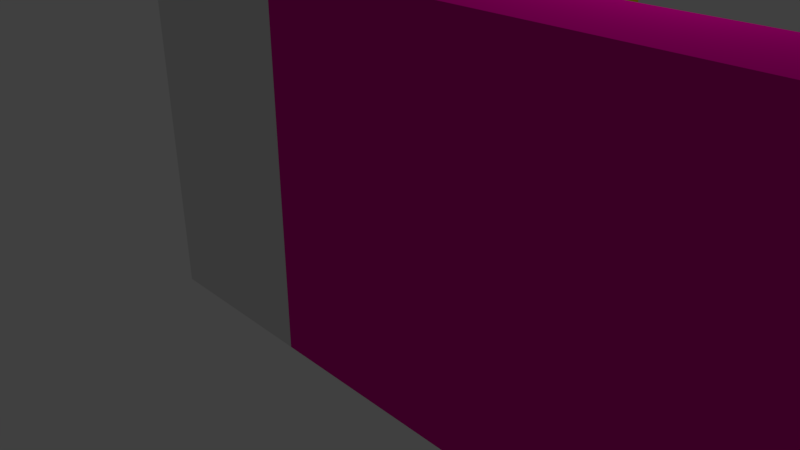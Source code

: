 # Source: StoneWall1.blend  (saved by Blender 2.79.0; exported with 4.5.12 LTS)
import bpy
from mathutils import Matrix  # noqa: F401  (used for matrix-valued properties, if any)

bpy.ops.wm.read_factory_settings(use_empty=True)
scene = bpy.context.scene
scene.name = 'Scene'

# ---- collections
col_collection_1 = bpy.data.collections.new('Collection 1'); scene.collection.children.link(col_collection_1)

# ---- materials (node trees are filled in below, after node groups)
mat_floor = bpy.data.materials.new('Floor')
mat_floor.alpha_threshold = 0.0
mat_floor.use_transparent_shadow = False
mat_floor.roughness = 0.5
mat_stonewall1 = bpy.data.materials.new('StoneWall1')
mat_stonewall1.alpha_threshold = 0.0
mat_stonewall1.use_transparent_shadow = False
mat_stonewall1.diffuse_color = (0.8, 0.0, 0.345, 1.0)
mat_stonewall1.roughness = 0.5
mat_stonewall1.line_color = (0.0, 0.0, 0.0, 1.0)
mat_stonewall2 = bpy.data.materials.new('StoneWall2')
mat_stonewall2.alpha_threshold = 0.0
mat_stonewall2.use_transparent_shadow = False
mat_stonewall2.diffuse_color = (0.8, 0.6599, 0.01309, 1.0)
mat_stonewall2.roughness = 0.5
mat_stone1 = bpy.data.materials.new('Stone1')
mat_stone1.alpha_threshold = 0.0
mat_stone1.use_transparent_shadow = False
mat_stone1.roughness = 0.5

# ---- material node trees

# ---- world
world_world = bpy.data.worlds.new('World'); scene.world = world_world
world_world.color = (0.05088, 0.05088, 0.05088)
world_world.use_sun_shadow = False
world_world.sun_shadow_jitter_overblur = 0.0
world_world.cycles.sampling_method = 'MANUAL'

# ---- cameras
cam_camera = bpy.data.cameras.new('Camera')
cam_camera.clip_end = 100.0
cam_camera.lens = 35.0
cam_camera.sensor_width = 32.0
cam_camera.sensor_height = 18.0
cam_camera.ortho_scale = 7.314
cam_camera.dof.focus_distance = 0.0
cam_camera.dof.aperture_fstop = 128.0

# ---- lights
light_lamp = bpy.data.lights.new('Lamp', 'POINT')
light_lamp.transmission_factor = 0.0
light_lamp.cutoff_distance = 30.0
light_lamp.energy = 100.0
light_lamp.shadow_buffer_clip_start = 1.001
light_lamp.shadow_soft_size = 0.1
light_lamp.shadow_maximum_resolution = 0.006
light_lamp.use_absolute_resolution = True

# ---- meshes
me_plane = bpy.data.meshes.new('Plane')
me_plane.from_pydata([(-1.0, -6.0, 0.0), (6.0, -6.0, 0.0), (-1.0, 1.0, 0.0), (6.0, 1.0, 0.0)], [], [(0, 1, 3, 2)])
_uv = me_plane.uv_layers.new(name='UVMap')
_uv.uv.foreach_set('vector', [0.0001, 0.0001, 0.9999, 9.998e-05, 0.9999, 0.9999, 9.998e-05, 0.9999])
me_plane.materials.append(mat_floor)
me_plane.use_remesh_preserve_volume = False
me_plane.use_remesh_preserve_attributes = False
me_plane.use_mirror_vertex_groups = False
me_plane.update()
me_cube_002 = bpy.data.meshes.new('Cube.002')
me_cube_002.from_pydata([(0.0, 6.0, -1.119), (0.0, 0.0, -1.119), (-1.0, 0.0, -1.119), (-1.0, 6.0, -1.119), (-1.0, 4.768e-07, 2.881), (-1.0, 6.0, 2.881), (-0.2119, 6.0, 0.002545), (-0.2119, -1.19e-07, 0.002545), (-0.2119, 6.0, 2.481), (-0.2119, -3.498e-07, 2.481), (-0.03083, 6.0, 0.002545), (1.157e-07, 6.0, -0.02828), (-1.446e-07, -1.157e-07, -0.02828), (-0.03083, -1.19e-07, 0.002545), (3.529e-07, 6.0, 2.491), (-0.009882, 6.0, 2.481), (-0.009882, -3.498e-07, 2.481), (-4.411e-07, -3.529e-07, 2.491), (-0.01785, 6.0, 2.881), (4.712e-07, 6.0, 2.863), (-5.89e-07, -4.712e-07, 2.863), (-0.01785, -4.598e-07, 2.881)], [], [(0, 1, 2, 3), (15, 16, 9, 8), (2, 4, 5, 3), (13, 10, 6, 7), (6, 8, 9, 7), (10, 13, 12, 11), (0, 11, 12, 1), (14, 17, 16, 15), (18, 5, 4, 21), (18, 21, 20, 19), (14, 19, 20, 17)])
me_cube_002.polygons.foreach_set('material_index', [0, 0, 0, 0, 1, 0, 0, 0, 0, 0, 0])
_uv = me_cube_002.uv_layers.new(name='UVMap')
_uv.uv.foreach_set('vector', [0.0, 0.0, 0.0, 0.0, 0.0, 0.0, 0.0, 0.0, 0.9722, 0.03283, 0.0001006, 0.03282, 0.0001007, 0.0001007, 0.9722, 0.0001006, 0.0, 0.0, 0.0, 0.0, 0.0, 0.0, 0.0, 0.0, 0.0002264, 0.4856, 0.9999, 0.4856, 0.9999, 0.5157, 0.0002264, 0.5157, 2.5, 6.426e-05, 2.5, 1.851, 6.43e-05, 1.851, 6.426e-05, 6.43e-05, 0.9999, 0.4856, 0.0002264, 0.4856, 0.0001006, 0.4681, 0.9998, 0.4681, 0.9998, 0.2864, 0.9998, 0.4681, 0.0001006, 0.4681, 0.000101, 0.2864, 0.9723, 0.04979, 0.000246, 0.04979, 0.0001006, 0.03282, 0.9722, 0.03283, 0.9725, 0.127, 0.9725, 0.2862, 0.0003849, 0.2862, 0.0003852, 0.127, 0.9725, 0.127, 0.0003852, 0.127, 0.0002458, 0.1101, 0.9723, 0.1101, 0.9723, 0.04979, 0.9723, 0.1101, 0.0002458, 0.1101, 0.000246, 0.04979])
me_cube_002.materials.append(mat_stonewall1)
me_cube_002.materials.append(mat_stonewall2)
me_cube_002.use_remesh_preserve_volume = False
me_cube_002.use_remesh_preserve_attributes = False
me_cube_002.use_mirror_vertex_groups = False
me_cube_002.update()
me_cube_001 = bpy.data.meshes.new('Cube.001')
me_cube_001.from_pydata([(-1.0, -1.0, -1.0), (-1.0, -1.0, 3.0), (-1.0, 1.0, -1.0), (-1.0, 1.0, 3.0), (1.0, -1.0, -1.0), (1.0, -1.0, 3.0), (0.03764, 1.0, -1.0), (1.0, 0.03764, -1.0), (1.0, 0.03764, 3.0), (0.03764, 1.0, 3.0)], [], [(0, 1, 3, 2), (7, 8, 5, 4), (8, 9, 3, 1, 5), (4, 5, 1, 0), (2, 3, 9, 6), (8, 7, 6, 9), (2, 6, 7, 4, 0)])
_uv = me_cube_001.uv_layers.new(name='UVMap')
_uv.uv.foreach_set('vector', [0.0, 0.0, 1.0, 0.0, 1.0, 1.0, 0.0, 1.0, 0.0, 0.0, 1.0, 0.0, 1.0, 1.0, 0.0, 1.0, 0.5, 1.0, 0.9755, 0.6545, 0.7939, 0.09549, 0.2061, 0.09549, 0.02447, 0.6545, 0.0, 0.0, 1.0, 0.0, 1.0, 1.0, 0.0, 1.0, 0.0, 0.0, 1.0, 0.0, 1.0, 1.0, 0.0, 1.0, 0.0, 0.0, 1.0, 0.0, 1.0, 1.0, 0.0, 1.0, 0.5, 1.0, 0.9755, 0.6545, 0.7939, 0.09549, 0.2061, 0.09549, 0.02447, 0.6545])
me_cube_001.materials.append(mat_stone1)
me_cube_001.use_remesh_preserve_volume = False
me_cube_001.use_remesh_preserve_attributes = False
me_cube_001.use_mirror_vertex_groups = False
me_cube_001.update()
me_cube = bpy.data.meshes.new('Cube')
me_cube.from_pydata([(0.0, 6.0, -1.119), (0.0, 0.0, -1.119), (-1.0, 0.0, -1.119), (-1.0, 6.0, -1.119), (-1.0, 4.768e-07, 2.881), (-1.0, 6.0, 2.881), (-0.2119, 6.0, 0.002545), (-0.2119, -1.19e-07, 0.002545), (-0.2119, 6.0, 2.481), (-0.2119, -3.498e-07, 2.481), (-0.03083, 6.0, 0.002545), (1.157e-07, 6.0, -0.02828), (-1.446e-07, -1.157e-07, -0.02828), (-0.03083, -1.19e-07, 0.002545), (3.529e-07, 6.0, 2.491), (-0.009882, 6.0, 2.481), (-0.009882, -3.498e-07, 2.481), (-4.411e-07, -3.529e-07, 2.491), (-0.01785, 6.0, 2.881), (4.712e-07, 6.0, 2.863), (-5.89e-07, -4.712e-07, 2.863), (-0.01785, -4.598e-07, 2.881)], [], [(0, 1, 2, 3), (15, 16, 9, 8), (2, 4, 5, 3), (13, 10, 6, 7), (6, 8, 9, 7), (10, 13, 12, 11), (0, 11, 12, 1), (14, 17, 16, 15), (18, 5, 4, 21), (18, 21, 20, 19), (14, 19, 20, 17)])
me_cube.polygons.foreach_set('material_index', [0, 0, 0, 0, 1, 0, 0, 0, 0, 0, 0])
_uv = me_cube.uv_layers.new(name='UVMap')
_uv.uv.foreach_set('vector', [0.0, 0.0, 0.0, 0.0, 0.0, 0.0, 0.0, 0.0, 0.9722, 0.03283, 0.0001006, 0.03282, 0.0001007, 0.0001007, 0.9722, 0.0001006, 0.0, 0.0, 0.0, 0.0, 0.0, 0.0, 0.0, 0.0, 0.0002264, 0.4856, 0.9999, 0.4856, 0.9999, 0.5157, 0.0002264, 0.5157, 2.5, 6.426e-05, 2.5, 1.851, 6.43e-05, 1.851, 6.426e-05, 6.43e-05, 0.9999, 0.4856, 0.0002264, 0.4856, 0.0001006, 0.4681, 0.9998, 0.4681, 0.9998, 0.2864, 0.9998, 0.4681, 0.0001006, 0.4681, 0.000101, 0.2864, 0.9723, 0.04979, 0.000246, 0.04979, 0.0001006, 0.03282, 0.9722, 0.03283, 0.9725, 0.127, 0.9725, 0.2862, 0.0003849, 0.2862, 0.0003852, 0.127, 0.9725, 0.127, 0.0003852, 0.127, 0.0002458, 0.1101, 0.9723, 0.1101, 0.9723, 0.04979, 0.9723, 0.1101, 0.0002458, 0.1101, 0.000246, 0.04979])
me_cube.materials.append(mat_stonewall1)
me_cube.materials.append(mat_stonewall2)
me_cube.use_remesh_preserve_volume = False
me_cube.use_remesh_preserve_attributes = False
me_cube.use_mirror_vertex_groups = False
me_cube.update()

# ---- objects
ob_plane = bpy.data.objects.new('Plane', me_plane)
ob_cube_002 = bpy.data.objects.new('Cube.002', me_cube_002)
ob_cube_001 = bpy.data.objects.new('Cube.001', me_cube_001)
ob_cube = bpy.data.objects.new('Cube', me_cube)
ob_lamp = bpy.data.objects.new('Lamp', light_lamp)
ob_camera = bpy.data.objects.new('Camera', cam_camera)

# ---- transforms, parenting, visibility, modifiers, constraints
ob_plane.location = (1.0, 5.0, 0.0)
ob_plane.lineart.crease_threshold = 0.0
ob_cube_002.location = (7.0, -1.0, 1.119)
ob_cube_002.rotation_euler = (0.0, -0.0, 1.571)
ob_cube_002.lock_rotations_4d = False
ob_cube_002.empty_display_type = 'ARROWS'
ob_cube_002.lineart.crease_threshold = 0.0
ob_cube_001.location = (0.0, -1.0, 1.0)
ob_cube_001.lineart.crease_threshold = 0.0
ob_cube.location = (0.0, 0.0, 1.119)
ob_cube.lock_rotations_4d = False
ob_cube.empty_display_type = 'ARROWS'
ob_cube.lineart.crease_threshold = 0.0
ob_lamp.location = (4.076, 1.005, 5.904)
ob_lamp.rotation_euler = (0.6503, 0.05522, 1.866)
ob_lamp.lock_rotations_4d = False
ob_lamp.empty_display_type = 'ARROWS'
ob_lamp.color = (0.0, 0.0, 0.0, 0.0)
ob_lamp.lineart.crease_threshold = 0.0
ob_camera.location = (7.481, -6.508, 5.344)
ob_camera.rotation_euler = (1.109, 0.0, 0.8149)
ob_camera.lock_rotations_4d = False
ob_camera.empty_display_type = 'ARROWS'
ob_camera.color = (0.0, 0.0, 0.0, 0.0)
ob_camera.display_type = 'WIRE'
ob_camera.lineart.crease_threshold = 0.0

# ---- collection membership
col_collection_1.objects.link(ob_plane)
col_collection_1.objects.link(ob_cube_002)
col_collection_1.objects.link(ob_cube_001)
col_collection_1.objects.link(ob_cube)
col_collection_1.objects.link(ob_lamp)
col_collection_1.objects.link(ob_camera)

# ---- scene / render settings (as saved in the file)
scene.camera = ob_camera
scene.frame_start = 1; scene.frame_end = 250; scene.frame_set(1)
scene.render.engine = 'BLENDER_EEVEE_NEXT'
scene.render.resolution_percentage = 50
scene.render.dither_intensity = 0.0
scene.cycles.use_denoising = False
scene.cycles.samples = 128
scene.cycles.sampling_pattern = 'TABULATED_SOBOL'
scene.cycles.use_adaptive_sampling = False
scene.cycles.use_light_tree = False
scene.cycles.blur_glossy = 0.0
scene.cycles.sample_clamp_indirect = 0.0
scene.view_settings.view_transform = 'Standard'
bpy.context.view_layer.update()

